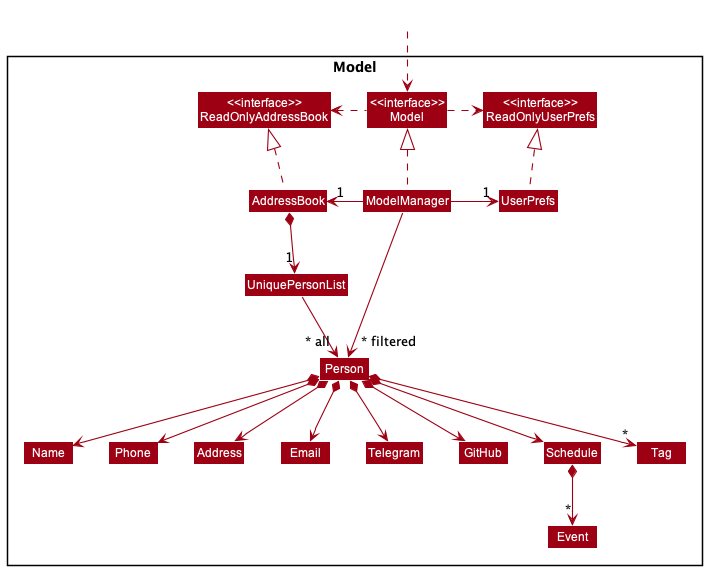

The diagram above was rendered by PlantUML. Its source (embedded in the PNG):
@startuml
!include style.puml
skinparam arrowThickness 1.1
skinparam arrowColor MODEL_COLOR
skinparam classBackgroundColor MODEL_COLOR

Package Model <<Rectangle>>{
Class "<<interface>>\nReadOnlyAddressBook" as ReadOnlyAddressBook
Class "<<interface>>\nReadOnlyUserPrefs" as ReadOnlyUserPrefs
Class "<<interface>>\nModel" as Model
Class AddressBook
Class ModelManager
Class UserPrefs

Class UniquePersonList
Class Person
Class Address
Class Email
Class Name
Class Phone
Class Telegram
Class GitHub
Class Schedule
Class Tag
Class Event

}

Class HiddenOutside #FFFFFF
HiddenOutside ..> Model

AddressBook .up.|> ReadOnlyAddressBook

ModelManager .up.|> Model
Model .right.> ReadOnlyUserPrefs
Model .left.> ReadOnlyAddressBook
ModelManager -left-> "1" AddressBook
ModelManager -right-> "1" UserPrefs
UserPrefs .up.|> ReadOnlyUserPrefs

AddressBook *--> "1" UniquePersonList
UniquePersonList --> "~* all" Person
Person *--> Name
Person *--> Phone
Person *--> Telegram
Person *--> GitHub
Person *--> Email
Person *--> Address
Person *--> Schedule
Person *--> "*" Tag

Schedule *--> "*" Event

Name -[hidden]right-> Phone
Phone -[hidden]right-> Address
Address -[hidden]right-> Email

ModelManager -->"~* filtered" Person
@enduml